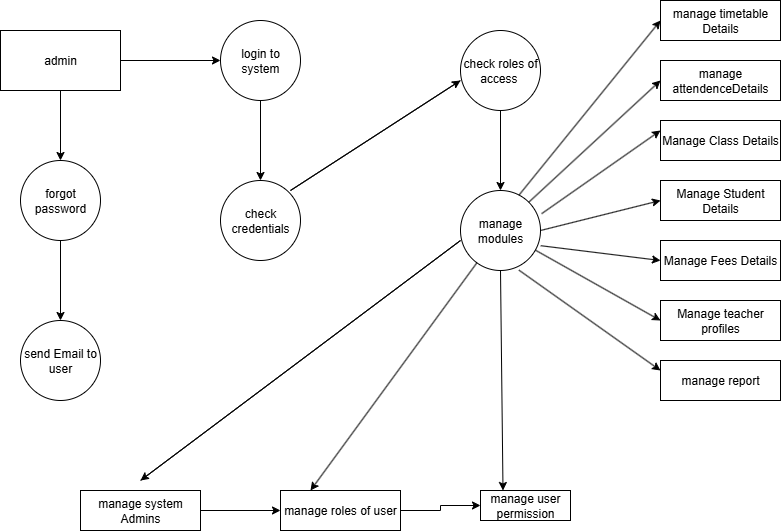

The diagram above was exported from draw.io. Its source (the exported page's mxGraphModel, read from the mxfile embedded in the PNG):
<mxGraphModel dx="1097" dy="555" grid="1" gridSize="10" guides="1" tooltips="1" connect="1" arrows="1" fold="1" page="1" pageScale="1" pageWidth="850" pageHeight="1100" math="0" shadow="0">
  <root>
    <mxCell id="0" />
    <mxCell id="1" parent="0" />
    <mxCell id="_eKI2wSksI1X0boUnhHz-25" value="" style="edgeStyle=orthogonalEdgeStyle;rounded=0;orthogonalLoop=1;jettySize=auto;html=1;" edge="1" parent="1" source="_eKI2wSksI1X0boUnhHz-21" target="_eKI2wSksI1X0boUnhHz-24">
      <mxGeometry relative="1" as="geometry" />
    </mxCell>
    <mxCell id="_eKI2wSksI1X0boUnhHz-29" value="" style="edgeStyle=orthogonalEdgeStyle;rounded=0;orthogonalLoop=1;jettySize=auto;html=1;" edge="1" parent="1" source="_eKI2wSksI1X0boUnhHz-21" target="_eKI2wSksI1X0boUnhHz-28">
      <mxGeometry relative="1" as="geometry" />
    </mxCell>
    <mxCell id="_eKI2wSksI1X0boUnhHz-21" value="admin" style="rounded=0;whiteSpace=wrap;html=1;" vertex="1" parent="1">
      <mxGeometry x="20" y="110" width="120" height="60" as="geometry" />
    </mxCell>
    <mxCell id="_eKI2wSksI1X0boUnhHz-27" value="" style="edgeStyle=orthogonalEdgeStyle;rounded=0;orthogonalLoop=1;jettySize=auto;html=1;" edge="1" parent="1" source="_eKI2wSksI1X0boUnhHz-24" target="_eKI2wSksI1X0boUnhHz-26">
      <mxGeometry relative="1" as="geometry" />
    </mxCell>
    <mxCell id="_eKI2wSksI1X0boUnhHz-24" value="forgot password" style="ellipse;whiteSpace=wrap;html=1;rounded=0;" vertex="1" parent="1">
      <mxGeometry x="40" y="240" width="80" height="80" as="geometry" />
    </mxCell>
    <mxCell id="_eKI2wSksI1X0boUnhHz-26" value="send Email to user" style="ellipse;whiteSpace=wrap;html=1;rounded=0;" vertex="1" parent="1">
      <mxGeometry x="40" y="400" width="80" height="80" as="geometry" />
    </mxCell>
    <mxCell id="_eKI2wSksI1X0boUnhHz-31" value="" style="edgeStyle=orthogonalEdgeStyle;rounded=0;orthogonalLoop=1;jettySize=auto;html=1;" edge="1" parent="1" source="_eKI2wSksI1X0boUnhHz-28" target="_eKI2wSksI1X0boUnhHz-30">
      <mxGeometry relative="1" as="geometry" />
    </mxCell>
    <mxCell id="_eKI2wSksI1X0boUnhHz-28" value="login to system" style="ellipse;whiteSpace=wrap;html=1;rounded=0;" vertex="1" parent="1">
      <mxGeometry x="240" y="100" width="80" height="80" as="geometry" />
    </mxCell>
    <mxCell id="_eKI2wSksI1X0boUnhHz-30" value="check credentials" style="ellipse;whiteSpace=wrap;html=1;rounded=0;" vertex="1" parent="1">
      <mxGeometry x="240" y="260" width="80" height="80" as="geometry" />
    </mxCell>
    <mxCell id="_eKI2wSksI1X0boUnhHz-34" value="" style="endArrow=classic;html=1;rounded=0;" edge="1" parent="1">
      <mxGeometry width="50" height="50" relative="1" as="geometry">
        <mxPoint x="480" y="160" as="sourcePoint" />
        <mxPoint x="480" y="160" as="targetPoint" />
        <Array as="points">
          <mxPoint x="310" y="270" />
        </Array>
      </mxGeometry>
    </mxCell>
    <mxCell id="_eKI2wSksI1X0boUnhHz-37" value="" style="edgeStyle=orthogonalEdgeStyle;rounded=0;orthogonalLoop=1;jettySize=auto;html=1;" edge="1" parent="1" source="_eKI2wSksI1X0boUnhHz-35" target="_eKI2wSksI1X0boUnhHz-36">
      <mxGeometry relative="1" as="geometry" />
    </mxCell>
    <mxCell id="_eKI2wSksI1X0boUnhHz-35" value="check roles of access&amp;nbsp;" style="ellipse;whiteSpace=wrap;html=1;aspect=fixed;" vertex="1" parent="1">
      <mxGeometry x="480" y="110" width="80" height="80" as="geometry" />
    </mxCell>
    <mxCell id="_eKI2wSksI1X0boUnhHz-36" value="manage modules" style="ellipse;whiteSpace=wrap;html=1;" vertex="1" parent="1">
      <mxGeometry x="480" y="270" width="80" height="80" as="geometry" />
    </mxCell>
    <mxCell id="_eKI2wSksI1X0boUnhHz-38" value="manage timetable Details" style="rounded=0;whiteSpace=wrap;html=1;" vertex="1" parent="1">
      <mxGeometry x="680" y="80" width="120" height="40" as="geometry" />
    </mxCell>
    <mxCell id="_eKI2wSksI1X0boUnhHz-39" value="manage attendenceDetails" style="rounded=0;whiteSpace=wrap;html=1;" vertex="1" parent="1">
      <mxGeometry x="680" y="140" width="120" height="40" as="geometry" />
    </mxCell>
    <mxCell id="_eKI2wSksI1X0boUnhHz-41" value="Manage Class Details" style="rounded=0;whiteSpace=wrap;html=1;" vertex="1" parent="1">
      <mxGeometry x="680" y="200" width="120" height="40" as="geometry" />
    </mxCell>
    <mxCell id="_eKI2wSksI1X0boUnhHz-43" value="Manage Student Details" style="rounded=0;whiteSpace=wrap;html=1;" vertex="1" parent="1">
      <mxGeometry x="680" y="260" width="120" height="40" as="geometry" />
    </mxCell>
    <mxCell id="_eKI2wSksI1X0boUnhHz-45" value="Manage Fees Details" style="rounded=0;whiteSpace=wrap;html=1;" vertex="1" parent="1">
      <mxGeometry x="680" y="320" width="120" height="40" as="geometry" />
    </mxCell>
    <mxCell id="_eKI2wSksI1X0boUnhHz-47" style="edgeStyle=orthogonalEdgeStyle;rounded=0;orthogonalLoop=1;jettySize=auto;html=1;exitX=0.5;exitY=1;exitDx=0;exitDy=0;" edge="1" parent="1" source="_eKI2wSksI1X0boUnhHz-43" target="_eKI2wSksI1X0boUnhHz-43">
      <mxGeometry relative="1" as="geometry" />
    </mxCell>
    <mxCell id="_eKI2wSksI1X0boUnhHz-50" value="manage report" style="rounded=0;whiteSpace=wrap;html=1;" vertex="1" parent="1">
      <mxGeometry x="680" y="440" width="120" height="40" as="geometry" />
    </mxCell>
    <mxCell id="_eKI2wSksI1X0boUnhHz-54" value="" style="edgeStyle=orthogonalEdgeStyle;rounded=0;orthogonalLoop=1;jettySize=auto;html=1;" edge="1" parent="1" source="_eKI2wSksI1X0boUnhHz-52" target="_eKI2wSksI1X0boUnhHz-53">
      <mxGeometry relative="1" as="geometry" />
    </mxCell>
    <mxCell id="_eKI2wSksI1X0boUnhHz-52" value="manage system Admins" style="rounded=0;whiteSpace=wrap;html=1;" vertex="1" parent="1">
      <mxGeometry x="100" y="570" width="120" height="40" as="geometry" />
    </mxCell>
    <mxCell id="_eKI2wSksI1X0boUnhHz-71" value="" style="edgeStyle=orthogonalEdgeStyle;rounded=0;orthogonalLoop=1;jettySize=auto;html=1;" edge="1" parent="1" source="_eKI2wSksI1X0boUnhHz-53" target="_eKI2wSksI1X0boUnhHz-55">
      <mxGeometry relative="1" as="geometry" />
    </mxCell>
    <mxCell id="_eKI2wSksI1X0boUnhHz-53" value="manage roles of user" style="rounded=0;whiteSpace=wrap;html=1;" vertex="1" parent="1">
      <mxGeometry x="300" y="570" width="120" height="40" as="geometry" />
    </mxCell>
    <mxCell id="_eKI2wSksI1X0boUnhHz-55" value="manage user permission" style="rounded=0;whiteSpace=wrap;html=1;" vertex="1" parent="1">
      <mxGeometry x="500" y="570" width="90" height="30" as="geometry" />
    </mxCell>
    <mxCell id="_eKI2wSksI1X0boUnhHz-62" value="" style="endArrow=classic;html=1;rounded=0;entryX=0.25;entryY=0;entryDx=0;entryDy=0;exitX=0.5;exitY=1;exitDx=0;exitDy=0;" edge="1" parent="1" source="_eKI2wSksI1X0boUnhHz-36" target="_eKI2wSksI1X0boUnhHz-55">
      <mxGeometry width="50" height="50" relative="1" as="geometry">
        <mxPoint x="360" y="480" as="sourcePoint" />
        <mxPoint x="410" y="430" as="targetPoint" />
      </mxGeometry>
    </mxCell>
    <mxCell id="_eKI2wSksI1X0boUnhHz-63" value="" style="endArrow=classic;html=1;rounded=0;entryX=0.25;entryY=0;entryDx=0;entryDy=0;" edge="1" parent="1" source="_eKI2wSksI1X0boUnhHz-36" target="_eKI2wSksI1X0boUnhHz-53">
      <mxGeometry width="50" height="50" relative="1" as="geometry">
        <mxPoint x="420" y="500" as="sourcePoint" />
        <mxPoint x="470" y="450" as="targetPoint" />
      </mxGeometry>
    </mxCell>
    <mxCell id="_eKI2wSksI1X0boUnhHz-64" value="" style="endArrow=classic;html=1;rounded=0;" edge="1" parent="1">
      <mxGeometry width="50" height="50" relative="1" as="geometry">
        <mxPoint x="160" y="560" as="sourcePoint" />
        <mxPoint x="160" y="560" as="targetPoint" />
        <Array as="points">
          <mxPoint x="480" y="320" />
        </Array>
      </mxGeometry>
    </mxCell>
    <mxCell id="_eKI2wSksI1X0boUnhHz-72" value="Manage teacher profiles" style="whiteSpace=wrap;html=1;rounded=0;" vertex="1" parent="1">
      <mxGeometry x="680" y="380" width="120" height="40" as="geometry" />
    </mxCell>
    <mxCell id="_eKI2wSksI1X0boUnhHz-80" value="" style="endArrow=classic;html=1;rounded=0;exitX=0.73;exitY=0.059;exitDx=0;exitDy=0;exitPerimeter=0;" edge="1" parent="1" source="_eKI2wSksI1X0boUnhHz-36">
      <mxGeometry width="50" height="50" relative="1" as="geometry">
        <mxPoint x="630" y="150" as="sourcePoint" />
        <mxPoint x="680" y="100" as="targetPoint" />
      </mxGeometry>
    </mxCell>
    <mxCell id="_eKI2wSksI1X0boUnhHz-82" value="" style="endArrow=classic;html=1;rounded=0;exitX=1;exitY=0;exitDx=0;exitDy=0;" edge="1" parent="1" source="_eKI2wSksI1X0boUnhHz-36">
      <mxGeometry width="50" height="50" relative="1" as="geometry">
        <mxPoint x="630" y="210" as="sourcePoint" />
        <mxPoint x="680" y="160" as="targetPoint" />
      </mxGeometry>
    </mxCell>
    <mxCell id="_eKI2wSksI1X0boUnhHz-84" value="" style="endArrow=classic;html=1;rounded=0;exitX=1.014;exitY=0.29;exitDx=0;exitDy=0;exitPerimeter=0;" edge="1" parent="1" source="_eKI2wSksI1X0boUnhHz-36">
      <mxGeometry width="50" height="50" relative="1" as="geometry">
        <mxPoint x="630" y="260" as="sourcePoint" />
        <mxPoint x="680" y="210" as="targetPoint" />
      </mxGeometry>
    </mxCell>
    <mxCell id="_eKI2wSksI1X0boUnhHz-85" value="" style="endArrow=classic;html=1;rounded=0;exitX=1;exitY=0.5;exitDx=0;exitDy=0;" edge="1" parent="1" source="_eKI2wSksI1X0boUnhHz-36">
      <mxGeometry width="50" height="50" relative="1" as="geometry">
        <mxPoint x="630" y="330" as="sourcePoint" />
        <mxPoint x="680" y="280" as="targetPoint" />
      </mxGeometry>
    </mxCell>
    <mxCell id="_eKI2wSksI1X0boUnhHz-86" value="" style="endArrow=classic;html=1;rounded=0;exitX=1.003;exitY=0.69;exitDx=0;exitDy=0;exitPerimeter=0;" edge="1" parent="1" source="_eKI2wSksI1X0boUnhHz-36">
      <mxGeometry width="50" height="50" relative="1" as="geometry">
        <mxPoint x="630" y="390" as="sourcePoint" />
        <mxPoint x="680" y="340" as="targetPoint" />
      </mxGeometry>
    </mxCell>
    <mxCell id="_eKI2wSksI1X0boUnhHz-87" value="" style="endArrow=classic;html=1;rounded=0;" edge="1" parent="1" source="_eKI2wSksI1X0boUnhHz-36">
      <mxGeometry width="50" height="50" relative="1" as="geometry">
        <mxPoint x="630" y="450" as="sourcePoint" />
        <mxPoint x="680" y="400" as="targetPoint" />
      </mxGeometry>
    </mxCell>
    <mxCell id="_eKI2wSksI1X0boUnhHz-88" value="" style="endArrow=classic;html=1;rounded=0;exitX=0.73;exitY=0.995;exitDx=0;exitDy=0;exitPerimeter=0;" edge="1" parent="1" source="_eKI2wSksI1X0boUnhHz-36">
      <mxGeometry width="50" height="50" relative="1" as="geometry">
        <mxPoint x="630" y="500" as="sourcePoint" />
        <mxPoint x="680" y="450" as="targetPoint" />
      </mxGeometry>
    </mxCell>
  </root>
</mxGraphModel>